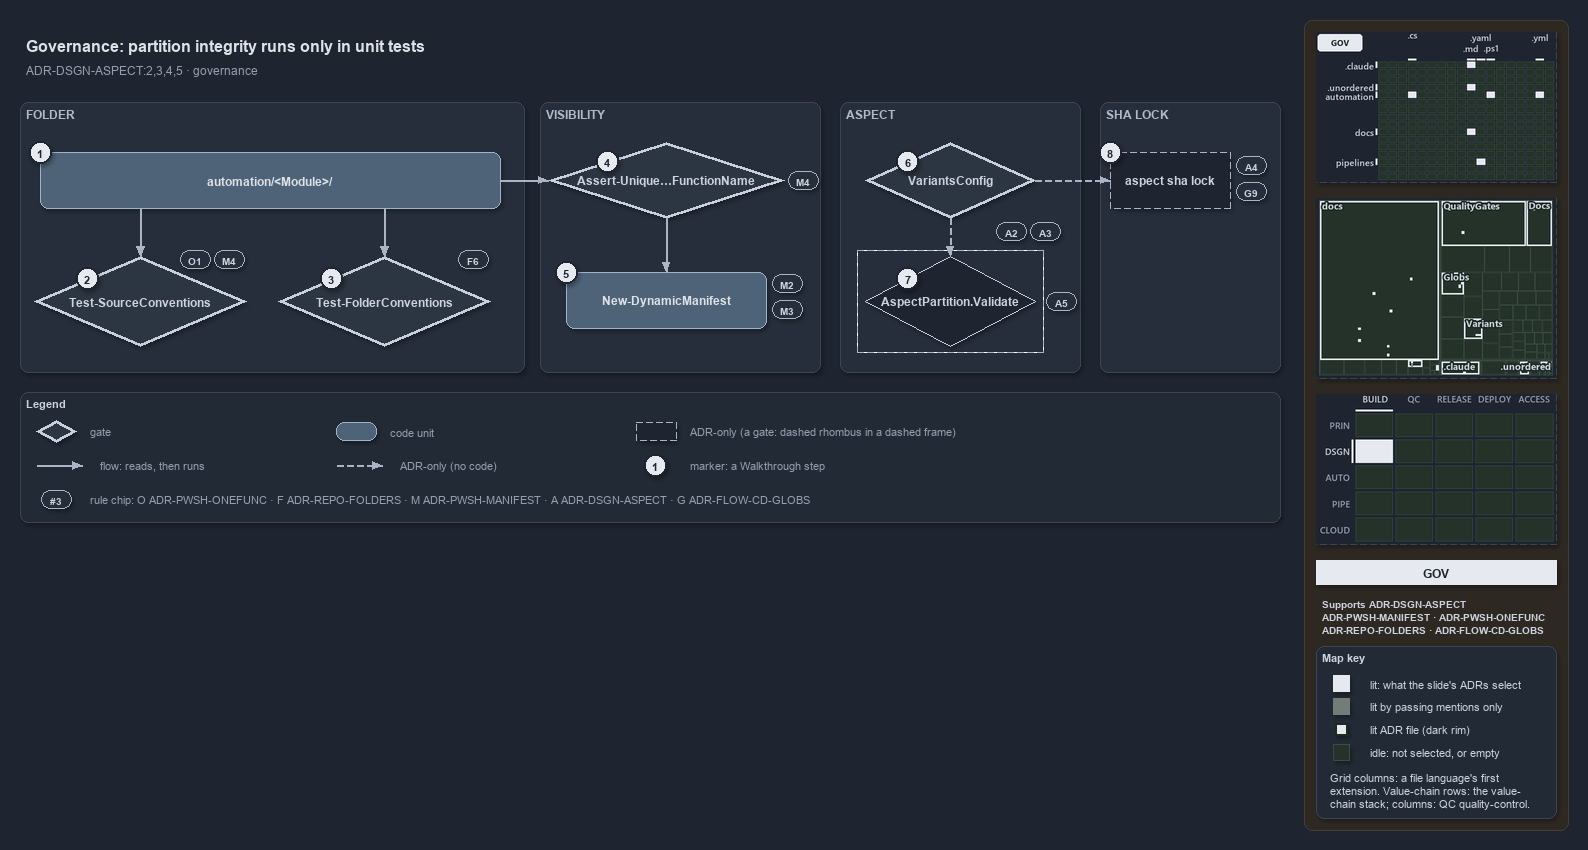

The diagram above was exported from draw.io. Its source (the exported page's mxGraphModel, read from the mxfile embedded in the PNG):
<mxGraphModel dx="1024" dy="768" grid="0" gridSize="10" guides="1" tooltips="1" connect="1" arrows="1" fold="1" page="1" pageScale="1" pageWidth="1572" pageHeight="602" background="#1E2430" math="0" shadow="1">
  <root>
    <mxCell id="0" />
    <mxCell id="1" parent="0" />
    <mxCell id="sidebar-bg" value="" style="rounded=1;arcSize=2;html=1;fillColor=#2E2823;strokeColor=#453C33;shadow=0;" vertex="1" parent="1">
      <mxGeometry x="1304" y="4" width="264" height="810" as="geometry" />
    </mxCell>
    <mxCell id="title" value="Governance: partition integrity runs only in unit tests" style="text;html=1;align=left;verticalAlign=middle;fontSize=16;fontStyle=1;fontColor=#DDE2E9;" vertex="1" parent="1">
      <mxGeometry x="20" y="14" width="1260" height="30" as="geometry" />
    </mxCell>
    <mxCell id="subtitle" value="ADR-DSGN-ASPECT:2,3,4,5 &amp;#183; governance" style="text;html=1;align=left;verticalAlign=middle;fontSize=12;fontColor=#949FAE;" vertex="1" parent="1">
      <mxGeometry x="20" y="44" width="1240" height="20" as="geometry" />
    </mxCell>
    <mxCell id="band-folder" value="FOLDER" style="rounded=1;html=1;arcSize=3;fillColor=#262E3B;strokeColor=#3A4555;verticalAlign=top;align=left;spacingLeft=8;fontStyle=1;fontSize=12;fontColor=#B0BAC7;" vertex="1" parent="1">
      <mxGeometry x="20" y="86" width="504" height="270" as="geometry" />
    </mxCell>
    <mxCell id="band-visibility" value="VISIBILITY" style="rounded=1;html=1;arcSize=3;fillColor=#262E3B;strokeColor=#3A4555;verticalAlign=top;align=left;spacingLeft=8;fontStyle=1;fontSize=12;fontColor=#B0BAC7;" vertex="1" parent="1">
      <mxGeometry x="540" y="86" width="280" height="270" as="geometry" />
    </mxCell>
    <mxCell id="band-aspect" value="ASPECT" style="rounded=1;html=1;arcSize=3;fillColor=#262E3B;strokeColor=#3A4555;verticalAlign=top;align=left;spacingLeft=8;fontStyle=1;fontSize=12;fontColor=#B0BAC7;" vertex="1" parent="1">
      <mxGeometry x="840" y="86" width="240" height="270" as="geometry" />
    </mxCell>
    <mxCell id="band-lock" value="SHA LOCK" style="rounded=1;html=1;arcSize=3;fillColor=#262E3B;strokeColor=#3A4555;verticalAlign=top;align=left;spacingLeft=8;fontStyle=1;fontSize=12;fontColor=#B0BAC7;" vertex="1" parent="1">
      <mxGeometry x="1100" y="86" width="180" height="270" as="geometry" />
    </mxCell>
    <mxCell id="folder" value="&lt;b&gt;automation/&amp;lt;Module&amp;gt;/&lt;/b&gt;" style="rounded=1;whiteSpace=wrap;html=1;arcSize=20;fillColor=#4E6378;strokeColor=#9FB3C8;fontColor=#DDE2E9;fontSize=12;" vertex="1" parent="1">
      <mxGeometry x="40" y="136" width="460" height="56" as="geometry" />
    </mxCell>
    <mxCell id="gate-source" value="&lt;b&gt;Test-SourceConventions&lt;/b&gt;" style="rhombus;whiteSpace=wrap;html=1;fillColor=#2C3542;strokeColor=#C7D0DB;strokeWidth=3;fontSize=12;fontColor=#CDD3DC;" vertex="1" parent="1">
      <mxGeometry x="34" y="240" width="212" height="90" as="geometry" />
    </mxCell>
    <mxCell id="gate-folder" value="&lt;b&gt;Test-FolderConventions&lt;/b&gt;" style="rhombus;whiteSpace=wrap;html=1;fillColor=#2C3542;strokeColor=#C7D0DB;strokeWidth=3;fontSize=12;fontColor=#CDD3DC;" vertex="1" parent="1">
      <mxGeometry x="278" y="240" width="212" height="90" as="geometry" />
    </mxCell>
    <mxCell id="gate-unique" value="&lt;b&gt;Assert-Unique&amp;#8230;FunctionName&lt;/b&gt;" style="rhombus;whiteSpace=wrap;html=1;fillColor=#2C3542;strokeColor=#C7D0DB;strokeWidth=3;fontSize=12;fontColor=#CDD3DC;" vertex="1" parent="1">
      <mxGeometry x="548" y="126" width="236" height="76" as="geometry" />
    </mxCell>
    <mxCell id="manifest" value="&lt;b&gt;New-DynamicManifest&lt;/b&gt;" style="rounded=1;whiteSpace=wrap;html=1;arcSize=20;fillColor=#4E6378;strokeColor=#9FB3C8;fontColor=#DDE2E9;fontSize=12;" vertex="1" parent="1">
      <mxGeometry x="566" y="256" width="200" height="56" as="geometry" />
    </mxCell>
    <mxCell id="gate-variants" value="&lt;b&gt;VariantsConfig&lt;/b&gt;" style="rhombus;whiteSpace=wrap;html=1;fillColor=#2C3542;strokeColor=#C7D0DB;strokeWidth=3;fontSize=12;fontColor=#CDD3DC;" vertex="1" parent="1">
      <mxGeometry x="865" y="126" width="170" height="76" as="geometry" />
    </mxCell>
    <mxCell id="frame-validate" value="" style="rounded=0;html=1;fillColor=none;strokeColor=#AAB4C3;dashed=1;" vertex="1" parent="1">
      <mxGeometry x="857" y="234" width="186" height="102" as="geometry" />
    </mxCell>
    <mxCell id="validate" value="&lt;b&gt;AspectPartition.Validate&lt;/b&gt;" style="rhombus;whiteSpace=wrap;html=1;fillColor=#1E2430;strokeColor=#C7D0DB;dashed=1;fontSize=12;fontColor=#CDD3DC;" vertex="1" parent="1">
      <mxGeometry x="865" y="240" width="170" height="90" as="geometry" />
    </mxCell>
    <mxCell id="lock" value="&lt;b&gt;aspect sha lock&lt;/b&gt;" style="rounded=1;whiteSpace=wrap;html=1;arcSize=20;fillColor=#1E2430;strokeColor=#AAB4C3;dashed=1;fontSize=12;" vertex="1" parent="1">
      <mxGeometry x="1110" y="136" width="120" height="56" as="geometry" />
    </mxCell>
    <mxCell id="port-folder-b1" value="" style="text;html=1;strokeColor=none;fillColor=none;" vertex="1" parent="1">
      <mxGeometry x="140" y="192" width="1" height="1" as="geometry" />
    </mxCell>
    <mxCell id="edge-folder-source" value="" style="edgeStyle=orthogonalEdgeStyle;rounded=1;html=1;endArrow=block;strokeColor=#AAB4C3;fontColor=#CDD3DC;shadow=0;" edge="1" parent="1" source="port-folder-b1" target="gate-source">
      <mxGeometry relative="1" as="geometry" />
    </mxCell>
    <mxCell id="port-folder-b2" value="" style="text;html=1;strokeColor=none;fillColor=none;" vertex="1" parent="1">
      <mxGeometry x="384" y="192" width="1" height="1" as="geometry" />
    </mxCell>
    <mxCell id="edge-folder-folder" value="" style="edgeStyle=orthogonalEdgeStyle;rounded=1;html=1;endArrow=block;strokeColor=#AAB4C3;fontColor=#CDD3DC;shadow=0;" edge="1" parent="1" source="port-folder-b2" target="gate-folder">
      <mxGeometry relative="1" as="geometry" />
    </mxCell>
    <mxCell id="edge-folder-unique" value="" style="edgeStyle=orthogonalEdgeStyle;rounded=1;html=1;endArrow=block;strokeColor=#AAB4C3;fontColor=#CDD3DC;shadow=0;" edge="1" parent="1" source="folder" target="gate-unique">
      <mxGeometry relative="1" as="geometry" />
    </mxCell>
    <mxCell id="edge-unique-manifest" value="" style="edgeStyle=orthogonalEdgeStyle;rounded=1;html=1;endArrow=block;strokeColor=#AAB4C3;fontColor=#CDD3DC;shadow=0;" edge="1" parent="1" source="gate-unique" target="manifest">
      <mxGeometry relative="1" as="geometry" />
    </mxCell>
    <mxCell id="edge-variants-validate" value="" style="edgeStyle=orthogonalEdgeStyle;rounded=1;html=1;endArrow=block;strokeColor=#AAB4C3;dashed=1;fontColor=#CDD3DC;shadow=0;" edge="1" parent="1" source="gate-variants" target="validate">
      <mxGeometry relative="1" as="geometry" />
    </mxCell>
    <mxCell id="edge-variants-lock" value="" style="edgeStyle=orthogonalEdgeStyle;rounded=1;html=1;endArrow=block;strokeColor=#AAB4C3;dashed=1;fontColor=#CDD3DC;shadow=0;" edge="1" parent="1" source="gate-variants" target="lock">
      <mxGeometry relative="1" as="geometry" />
    </mxCell>
    <mxCell id="mark-1" value="1" style="ellipse;html=1;fillColor=#E6EAF0;strokeColor=#1E2430;strokeWidth=2;fontColor=#1E2430;fontStyle=1;fontSize=11;" vertex="1" parent="1">
      <mxGeometry x="29" y="125" width="22" height="22" as="geometry" />
    </mxCell>
    <mxCell id="mark-2" value="2" style="ellipse;html=1;fillColor=#E6EAF0;strokeColor=#1E2430;strokeWidth=2;fontColor=#1E2430;fontStyle=1;fontSize=11;" vertex="1" parent="1">
      <mxGeometry x="76" y="251.5" width="22" height="22" as="geometry" />
    </mxCell>
    <mxCell id="mark-3" value="3" style="ellipse;html=1;fillColor=#E6EAF0;strokeColor=#1E2430;strokeWidth=2;fontColor=#1E2430;fontStyle=1;fontSize=11;" vertex="1" parent="1">
      <mxGeometry x="320" y="251.5" width="22" height="22" as="geometry" />
    </mxCell>
    <mxCell id="mark-4" value="4" style="ellipse;html=1;fillColor=#E6EAF0;strokeColor=#1E2430;strokeWidth=2;fontColor=#1E2430;fontStyle=1;fontSize=11;" vertex="1" parent="1">
      <mxGeometry x="596" y="134" width="22" height="22" as="geometry" />
    </mxCell>
    <mxCell id="mark-5" value="5" style="ellipse;html=1;fillColor=#E6EAF0;strokeColor=#1E2430;strokeWidth=2;fontColor=#1E2430;fontStyle=1;fontSize=11;" vertex="1" parent="1">
      <mxGeometry x="555" y="245" width="22" height="22" as="geometry" />
    </mxCell>
    <mxCell id="mark-6" value="6" style="ellipse;html=1;fillColor=#E6EAF0;strokeColor=#1E2430;strokeWidth=2;fontColor=#1E2430;fontStyle=1;fontSize=11;" vertex="1" parent="1">
      <mxGeometry x="896.5" y="134" width="22" height="22" as="geometry" />
    </mxCell>
    <mxCell id="mark-7" value="7" style="ellipse;html=1;fillColor=#E6EAF0;strokeColor=#1E2430;strokeWidth=2;fontColor=#1E2430;fontStyle=1;fontSize=11;" vertex="1" parent="1">
      <mxGeometry x="896.5" y="251.5" width="22" height="22" as="geometry" />
    </mxCell>
    <mxCell id="mark-8" value="8" style="ellipse;html=1;fillColor=#E6EAF0;strokeColor=#1E2430;strokeWidth=2;fontColor=#1E2430;fontStyle=1;fontSize=11;" vertex="1" parent="1">
      <mxGeometry x="1099" y="125" width="22" height="22" as="geometry" />
    </mxCell>
    <mxCell id="chip-source-o1" value="O1" style="rounded=1;arcSize=50;whiteSpace=wrap;html=1;fillColor=#262E3B;strokeColor=#AAB4C3;fontColor=#CDD3DC;fontStyle=1;fontSize=10.5;" vertex="1" parent="1">
      <mxGeometry x="180" y="234" width="30" height="18" as="geometry" />
    </mxCell>
    <mxCell id="chip-source-m4" value="M4" style="rounded=1;arcSize=50;whiteSpace=wrap;html=1;fillColor=#262E3B;strokeColor=#AAB4C3;fontColor=#CDD3DC;fontStyle=1;fontSize=10.5;" vertex="1" parent="1">
      <mxGeometry x="214" y="234" width="30" height="18" as="geometry" />
    </mxCell>
    <mxCell id="chip-folder-f6" value="F6" style="rounded=1;arcSize=50;whiteSpace=wrap;html=1;fillColor=#262E3B;strokeColor=#AAB4C3;fontColor=#CDD3DC;fontStyle=1;fontSize=10.5;" vertex="1" parent="1">
      <mxGeometry x="458" y="234" width="30" height="18" as="geometry" />
    </mxCell>
    <mxCell id="chip-unique-m4" value="M4" style="rounded=1;arcSize=50;whiteSpace=wrap;html=1;fillColor=#262E3B;strokeColor=#AAB4C3;fontColor=#CDD3DC;fontStyle=1;fontSize=10.5;" vertex="1" parent="1">
      <mxGeometry x="788" y="155" width="30" height="18" as="geometry" />
    </mxCell>
    <mxCell id="chip-manifest-m2" value="M2" style="rounded=1;arcSize=50;whiteSpace=wrap;html=1;fillColor=#262E3B;strokeColor=#AAB4C3;fontColor=#CDD3DC;fontStyle=1;fontSize=10.5;" vertex="1" parent="1">
      <mxGeometry x="772" y="258" width="30" height="18" as="geometry" />
    </mxCell>
    <mxCell id="chip-manifest-m3" value="M3" style="rounded=1;arcSize=50;whiteSpace=wrap;html=1;fillColor=#262E3B;strokeColor=#AAB4C3;fontColor=#CDD3DC;fontStyle=1;fontSize=10.5;" vertex="1" parent="1">
      <mxGeometry x="772" y="284" width="30" height="18" as="geometry" />
    </mxCell>
    <mxCell id="chip-variants-a2" value="A2" style="rounded=1;arcSize=50;whiteSpace=wrap;html=1;fillColor=#262E3B;strokeColor=#AAB4C3;fontColor=#CDD3DC;fontStyle=1;fontSize=10.5;" vertex="1" parent="1">
      <mxGeometry x="996" y="206" width="30" height="18" as="geometry" />
    </mxCell>
    <mxCell id="chip-variants-a3" value="A3" style="rounded=1;arcSize=50;whiteSpace=wrap;html=1;fillColor=#262E3B;strokeColor=#AAB4C3;fontColor=#CDD3DC;fontStyle=1;fontSize=10.5;" vertex="1" parent="1">
      <mxGeometry x="1030" y="206" width="30" height="18" as="geometry" />
    </mxCell>
    <mxCell id="chip-validate-a5" value="A5" style="rounded=1;arcSize=50;whiteSpace=wrap;html=1;fillColor=#262E3B;strokeColor=#AAB4C3;fontColor=#CDD3DC;fontStyle=1;fontSize=10.5;" vertex="1" parent="1">
      <mxGeometry x="1046" y="276" width="30" height="18" as="geometry" />
    </mxCell>
    <mxCell id="chip-lock-a4" value="A4" style="rounded=1;arcSize=50;whiteSpace=wrap;html=1;fillColor=#262E3B;strokeColor=#AAB4C3;fontColor=#CDD3DC;fontStyle=1;fontSize=10.5;" vertex="1" parent="1">
      <mxGeometry x="1236" y="140" width="30" height="18" as="geometry" />
    </mxCell>
    <mxCell id="chip-lock-g9" value="G9" style="rounded=1;arcSize=50;whiteSpace=wrap;html=1;fillColor=#262E3B;strokeColor=#AAB4C3;fontColor=#CDD3DC;fontStyle=1;fontSize=10.5;" vertex="1" parent="1">
      <mxGeometry x="1236" y="166" width="30" height="18" as="geometry" />
    </mxCell>
    <mxCell id="legend" value="&lt;b&gt;Legend&lt;/b&gt;" style="rounded=1;whiteSpace=wrap;html=1;arcSize=6;fillColor=#222A36;strokeColor=#3A4555;align=left;verticalAlign=top;spacing=8;fontSize=11;fontColor=#CDD3DC;" vertex="1" parent="1">
      <mxGeometry x="20" y="376" width="1260" height="130" as="geometry" />
    </mxCell>
    <mxCell id="legend-gate" value="" style="rhombus;whiteSpace=wrap;html=1;fillColor=#2C3542;strokeColor=#C7D0DB;strokeWidth=3;fontSize=12;fontColor=#CDD3DC;" vertex="1" parent="1">
      <mxGeometry x="36" y="404" width="40" height="22" as="geometry" />
    </mxCell>
    <mxCell id="legend-gate-text" value="gate" style="text;html=1;align=left;verticalAlign=middle;fontSize=11;fontColor=#949FAE;" vertex="1" parent="1">
      <mxGeometry x="84" y="405" width="240" height="20" as="geometry" />
    </mxCell>
    <mxCell id="legend-code" value="" style="rounded=1;whiteSpace=wrap;html=1;arcSize=20;fillColor=#4E6378;strokeColor=#9FB3C8;fontColor=#DDE2E9;fontSize=12;" vertex="1" parent="1">
      <mxGeometry x="336" y="406" width="40" height="18" as="geometry" />
    </mxCell>
    <mxCell id="legend-code-text" value="code unit" style="text;html=1;align=left;verticalAlign=middle;fontSize=11;fontColor=#949FAE;" vertex="1" parent="1">
      <mxGeometry x="384" y="405" width="240" height="20" as="geometry" />
    </mxCell>
    <mxCell id="legend-adronly" value="" style="rounded=1;whiteSpace=wrap;html=1;arcSize=20;fillColor=#1E2430;strokeColor=#AAB4C3;dashed=1;fontSize=12;" vertex="1" parent="1">
      <mxGeometry x="636" y="406" width="40" height="18" as="geometry" />
    </mxCell>
    <mxCell id="legend-adronly-text" value="ADR-only (a gate: dashed rhombus in a dashed frame)" style="text;html=1;align=left;verticalAlign=middle;fontSize=11;fontColor=#949FAE;" vertex="1" parent="1">
      <mxGeometry x="684" y="405" width="240" height="20" as="geometry" />
    </mxCell>
    <mxCell id="legend-flow-a" value="" style="text;html=1;strokeColor=none;fillColor=none;" vertex="1" parent="1">
      <mxGeometry x="36" y="449" width="1" height="1" as="geometry" />
    </mxCell>
    <mxCell id="legend-flow-b" value="" style="text;html=1;strokeColor=none;fillColor=none;" vertex="1" parent="1">
      <mxGeometry x="82" y="449" width="1" height="1" as="geometry" />
    </mxCell>
    <mxCell id="legend-flow" value="" style="edgeStyle=orthogonalEdgeStyle;rounded=1;html=1;endArrow=block;strokeColor=#AAB4C3;fontColor=#CDD3DC;shadow=0;" edge="1" parent="1" source="legend-flow-a" target="legend-flow-b">
      <mxGeometry relative="1" as="geometry" />
    </mxCell>
    <mxCell id="legend-flow-text" value="flow: reads, then runs" style="text;html=1;align=left;verticalAlign=middle;fontSize=11;fontColor=#949FAE;" vertex="1" parent="1">
      <mxGeometry x="94" y="439" width="240" height="20" as="geometry" />
    </mxCell>
    <mxCell id="legend-adr-a" value="" style="text;html=1;strokeColor=none;fillColor=none;" vertex="1" parent="1">
      <mxGeometry x="336" y="449" width="1" height="1" as="geometry" />
    </mxCell>
    <mxCell id="legend-adr-b" value="" style="text;html=1;strokeColor=none;fillColor=none;" vertex="1" parent="1">
      <mxGeometry x="382" y="449" width="1" height="1" as="geometry" />
    </mxCell>
    <mxCell id="legend-adr" value="" style="edgeStyle=orthogonalEdgeStyle;rounded=1;html=1;endArrow=block;strokeColor=#AAB4C3;dashed=1;fontColor=#CDD3DC;shadow=0;" edge="1" parent="1" source="legend-adr-a" target="legend-adr-b">
      <mxGeometry relative="1" as="geometry" />
    </mxCell>
    <mxCell id="legend-adr-text" value="ADR-only (no code)" style="text;html=1;align=left;verticalAlign=middle;fontSize=11;fontColor=#949FAE;" vertex="1" parent="1">
      <mxGeometry x="394" y="439" width="240" height="20" as="geometry" />
    </mxCell>
    <mxCell id="legend-mark" value="1" style="ellipse;html=1;fillColor=#E6EAF0;strokeColor=#1E2430;strokeWidth=2;fontColor=#1E2430;fontStyle=1;fontSize=11;" vertex="1" parent="1">
      <mxGeometry x="644" y="438" width="22" height="22" as="geometry" />
    </mxCell>
    <mxCell id="legend-mark-text" value="marker: a Walkthrough step" style="text;html=1;align=left;verticalAlign=middle;fontSize=11;fontColor=#949FAE;" vertex="1" parent="1">
      <mxGeometry x="684" y="439" width="220" height="20" as="geometry" />
    </mxCell>
    <mxCell id="legend-rule" value="#3" style="rounded=1;arcSize=50;whiteSpace=wrap;html=1;fillColor=#262E3B;strokeColor=#AAB4C3;fontColor=#CDD3DC;fontStyle=1;fontSize=10.5;" vertex="1" parent="1">
      <mxGeometry x="41" y="474" width="30" height="18" as="geometry" />
    </mxCell>
    <mxCell id="legend-rule-text" value="rule chip: O ADR-PWSH-ONEFUNC &amp;#183; F ADR-REPO-FOLDERS &amp;#183; M ADR-PWSH-MANIFEST &amp;#183; A ADR-DSGN-ASPECT &amp;#183; G ADR-FLOW-CD-GLOBS" style="text;html=1;align=left;verticalAlign=middle;fontSize=11;fontColor=#949FAE;" vertex="1" parent="1">
      <mxGeometry x="84" y="473" width="900" height="20" as="geometry" />
    </mxCell>
    <mxCell id="minimap-grid" value="" style="shape=image;html=1;imageAspect=0;aspect=fixed;verticalLabelPosition=bottom;strokeColor=#3A4555;dashed=1;fillColor=#222A36;image=data:image/png,(base64 omitted: 13164 chars);" vertex="1" parent="1">
      <mxGeometry x="1316" y="16" width="240" height="150" as="geometry" />
    </mxCell>
    <mxCell id="minimap-tree" value="" style="shape=image;html=1;imageAspect=0;aspect=fixed;verticalLabelPosition=bottom;strokeColor=#3A4555;dashed=1;fillColor=#222A36;image=data:image/png,(base64 omitted: 18460 chars);" vertex="1" parent="1">
      <mxGeometry x="1316" y="182" width="240" height="180" as="geometry" />
    </mxCell>
    <mxCell id="minimap-chain" value="" style="shape=image;html=1;imageAspect=0;aspect=fixed;verticalLabelPosition=bottom;strokeColor=#3A4555;dashed=1;fillColor=#222A36;image=data:image/png,(base64 omitted: 12436 chars);" vertex="1" parent="1">
      <mxGeometry x="1316" y="378" width="240" height="150" as="geometry" />
    </mxCell>
    <mxCell id="lens-badge" value="GOV" style="rounded=0;whiteSpace=wrap;html=1;align=center;verticalAlign=middle;fontSize=12;fontStyle=1;fontColor=#1E2430;fillColor=#E6EAF0;strokeColor=none;" vertex="1" parent="1">
      <mxGeometry x="1316" y="544" width="240" height="24" as="geometry" />
    </mxCell>
    <mxCell id="supports" value="&lt;b&gt;Supports&lt;/b&gt; ADR-DSGN-ASPECT&lt;br&gt;ADR-PWSH-MANIFEST &amp;#183; ADR-PWSH-ONEFUNC&lt;br&gt;ADR-REPO-FOLDERS &amp;#183; ADR-FLOW-CD-GLOBS" style="text;html=1;whiteSpace=wrap;align=left;verticalAlign=top;fontSize=10.5;fontColor=#CDD3DC;" vertex="1" parent="1">
      <mxGeometry x="1316" y="576" width="240" height="46" as="geometry" />
    </mxCell>
    <mxCell id="mapkey" value="&lt;b&gt;Map key&lt;/b&gt;" style="rounded=1;arcSize=6;whiteSpace=wrap;html=1;align=left;verticalAlign=top;fontSize=11;fontColor=#CDD3DC;fillColor=#222A36;strokeColor=#3A4555;spacingLeft=8;spacingTop=2;" vertex="1" parent="1">
      <mxGeometry x="1316" y="630" width="240" height="172" as="geometry" />
    </mxCell>
    <mxCell id="mapkey-lit" value="" style="rounded=0;html=1;fillColor=#E6EAF0;strokeColor=#E6EAF0;" vertex="1" parent="1">
      <mxGeometry x="1333.0" y="659.0" width="16" height="16" as="geometry" />
    </mxCell>
    <mxCell id="mapkey-lit-text" value="lit: what the slide's ADRs select" style="text;html=1;align=left;verticalAlign=middle;fontSize=11;fontColor=#CDD3DC;" vertex="1" parent="1">
      <mxGeometry x="1364" y="657" width="184" height="20" as="geometry" />
    </mxCell>
    <mxCell id="mapkey-touched" value="" style="rounded=0;html=1;fillColor=#727C79;strokeColor=#727C79;" vertex="1" parent="1">
      <mxGeometry x="1333.0" y="682.0" width="16" height="16" as="geometry" />
    </mxCell>
    <mxCell id="mapkey-touched-text" value="lit by passing mentions only" style="text;html=1;align=left;verticalAlign=middle;fontSize=11;fontColor=#CDD3DC;" vertex="1" parent="1">
      <mxGeometry x="1364" y="680" width="184" height="20" as="geometry" />
    </mxCell>
    <mxCell id="mapkey-adr" value="" style="rounded=0;html=1;fillColor=#E6EAF0;strokeColor=#1C2A24;strokeWidth=2;" vertex="1" parent="1">
      <mxGeometry x="1335.0" y="707.0" width="12" height="12" as="geometry" />
    </mxCell>
    <mxCell id="mapkey-adr-text" value="lit ADR file (dark rim)" style="text;html=1;align=left;verticalAlign=middle;fontSize=11;fontColor=#CDD3DC;" vertex="1" parent="1">
      <mxGeometry x="1364" y="703" width="184" height="20" as="geometry" />
    </mxCell>
    <mxCell id="mapkey-idle" value="" style="rounded=0;html=1;fillColor=#243229;strokeColor=#3B4D43;" vertex="1" parent="1">
      <mxGeometry x="1333.0" y="728.0" width="16" height="16" as="geometry" />
    </mxCell>
    <mxCell id="mapkey-idle-text" value="idle: not selected, or empty" style="text;html=1;align=left;verticalAlign=middle;fontSize=11;fontColor=#CDD3DC;" vertex="1" parent="1">
      <mxGeometry x="1364" y="726" width="184" height="20" as="geometry" />
    </mxCell>
    <mxCell id="mapkey-codes" value="Grid columns: a file language's first&lt;br&gt;extension. Value-chain rows: the value-&lt;br&gt;chain stack; columns: QC quality-control." style="text;html=1;align=left;verticalAlign=top;whiteSpace=wrap;fontSize=11;fontColor=#CDD3DC;" vertex="1" parent="1">
      <mxGeometry x="1324" y="750" width="224" height="46" as="geometry" />
    </mxCell>
  </root>
</mxGraphModel>